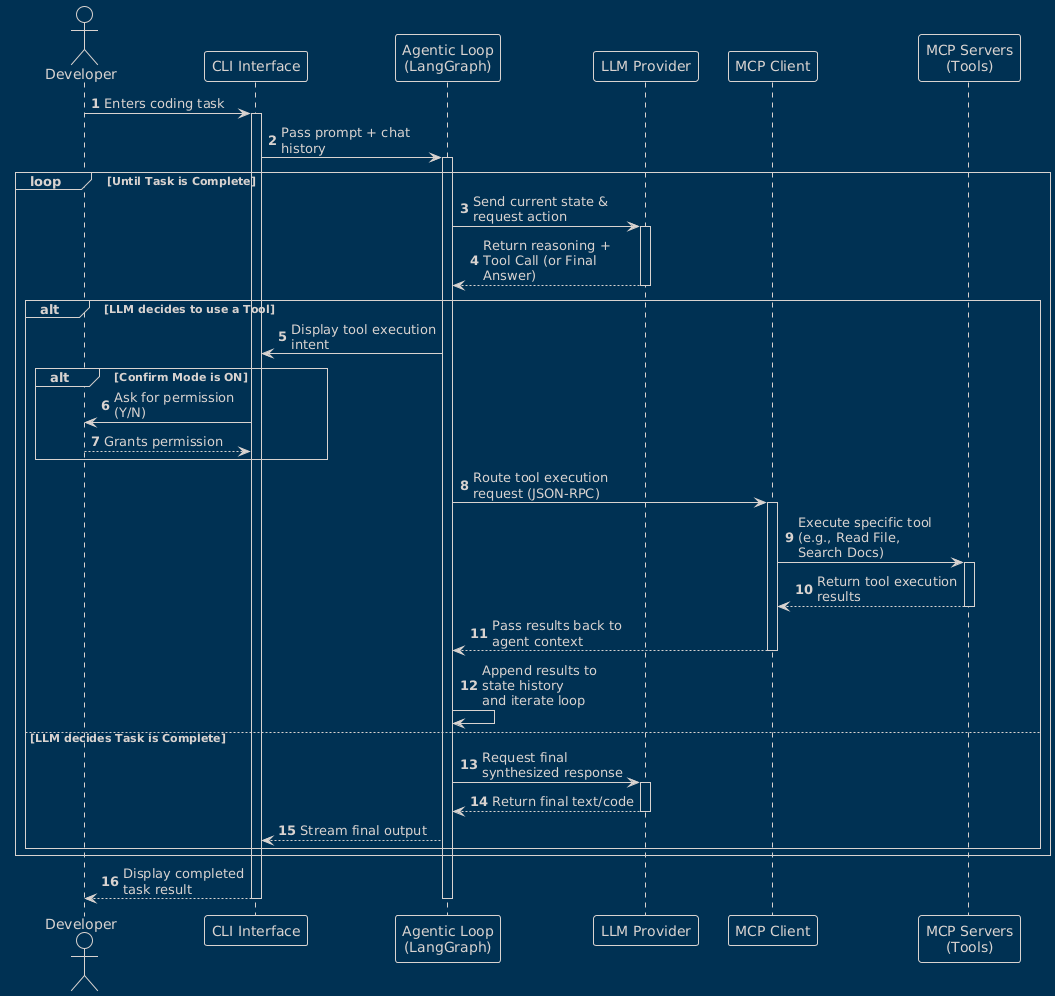

The diagram above was rendered by PlantUML. Its source (embedded in the PNG):
@startuml
!theme blueprint
skinparam maxMessageSize 150
autonumber

actor "Developer" as user
participant "CLI Interface" as cli
participant "Agentic Loop\n(LangGraph)" as agent
participant "LLM Provider" as llm
participant "MCP Client" as mcp
participant "MCP Servers\n(Tools)" as tools

user -> cli : Enters coding task
activate cli

cli -> agent : Pass prompt + chat history
activate agent

loop Until Task is Complete
    agent -> llm : Send current state & request action
    activate llm
    llm --> agent : Return reasoning + Tool Call (or Final Answer)
    deactivate llm

    alt LLM decides to use a Tool
        agent -> cli : Display tool execution intent
        
        alt Confirm Mode is ON
            cli -> user : Ask for permission (Y/N)
            user --> cli : Grants permission
        end
        
        agent -> mcp : Route tool execution request (JSON-RPC)
        activate mcp
        
        mcp -> tools : Execute specific tool (e.g., Read File, Search Docs)
        activate tools
        tools --> mcp : Return tool execution results
        deactivate tools
        
        mcp --> agent : Pass results back to agent context
        deactivate mcp
        
        agent -> agent : Append results to state history\nand iterate loop
        
    else LLM decides Task is Complete
        agent -> llm : Request final synthesized response
        activate llm
        llm --> agent : Return final text/code
        deactivate llm
        
        agent --> cli : Stream final output
    end
end

cli --> user : Display completed task result
deactivate agent
deactivate cli
@enduml